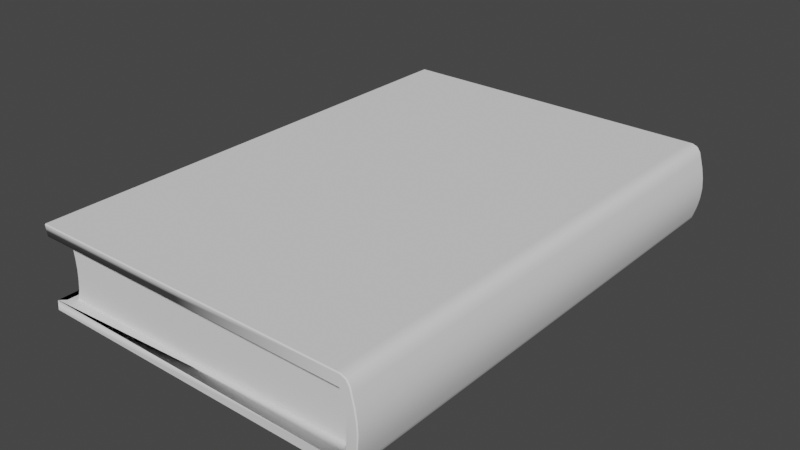# Source: book.blend  (saved by Blender 3.0.42; exported with 4.5.12 LTS)
import bpy
from mathutils import Matrix  # noqa: F401  (used for matrix-valued properties, if any)

bpy.ops.wm.read_factory_settings(use_empty=True)
scene = bpy.context.scene
scene.name = 'Scene'

# ---- collections
col_mesh = bpy.data.collections.new('Mesh'); scene.collection.children.link(col_mesh)
col_book = bpy.data.collections.new('Book'); col_mesh.children.link(col_book)

# ---- node groups
ng_auto_smooth = bpy.data.node_groups.new('Auto Smooth', 'GeometryNodeTree')
_s = ng_auto_smooth.interface.new_socket(name='Geometry', in_out='OUTPUT', socket_type='NodeSocketGeometry')
_s = ng_auto_smooth.interface.new_socket(name='Geometry', in_out='INPUT', socket_type='NodeSocketGeometry')
_s = ng_auto_smooth.interface.new_socket(name='Angle', in_out='INPUT', socket_type='NodeSocketFloat')
_s.subtype = 'ANGLE'
_s.min_value = 0.0
_s.max_value = 3.142
ng_auto_smooth.is_modifier = True
_N = ng_auto_smooth.nodes; _L = ng_auto_smooth.links
n0 = _N.new('NodeGroupOutput'); n0.name = 'Group Output'; n0.location = (480, -100)
n1 = _N.new('NodeGroupInput'); n1.name = 'Group Input'; n1.location = (-420, -300)
n2 = _N.new('NodeGroupInput'); n2.name = 'Group Input.001'; n2.location = (-60, -100)
n3 = _N.new('GeometryNodeSetShadeSmooth'); n3.name = 'Set Shade Smooth'; n3.location = (120, -100)
n3.domain = 'EDGE'
n4 = _N.new('GeometryNodeSetShadeSmooth'); n4.name = 'Set Shade Smooth.001'; n4.location = (300, -100)
n5 = _N.new('GeometryNodeInputMeshEdgeAngle'); n5.name = 'Edge Angle'; n5.location = (-420, -220)
n6 = _N.new('GeometryNodeInputEdgeSmooth'); n6.name = 'Is Edge Smooth'; n6.location = (-60, -160)
n7 = _N.new('GeometryNodeInputShadeSmooth'); n7.name = 'Is Face Smooth'; n7.location = (-240, -340)
n8 = _N.new('FunctionNodeBooleanMath'); n8.name = 'Boolean Math'; n8.location = (-60, -220)
n9 = _N.new('FunctionNodeCompare'); n9.name = 'Compare'; n9.location = (-240, -180)
n9.operation = 'LESS_EQUAL'
_L.new(n5.outputs[0], n9.inputs[0])
_L.new(n4.outputs[0], n0.inputs[0])
_L.new(n1.outputs[1], n9.inputs[1])
_L.new(n9.outputs[0], n8.inputs[0])
_L.new(n7.outputs[0], n8.inputs[1])
_L.new(n2.outputs[0], n3.inputs[0])
_L.new(n6.outputs[0], n3.inputs[1])
_L.new(n3.outputs[0], n4.inputs[0])
_L.new(n8.outputs[0], n3.inputs[2])
n0.is_active_output = True

# ---- world
world_world = bpy.data.worlds.new('World'); scene.world = world_world
world_world.use_nodes = True; world_world.node_tree.nodes.clear()
_N = world_world.node_tree.nodes; _L = world_world.node_tree.links
n0 = _N.new('ShaderNodeOutputWorld'); n0.name = 'World Output'; n0.location = (300, 300)
n1 = _N.new('ShaderNodeBackground'); n1.name = 'Background'; n1.location = (10, 300)
n1.inputs[0].default_value = (0.05088, 0.05088, 0.05088, 1.0)
_L.new(n1.outputs[0], n0.inputs[0])
n0.is_active_output = True
world_world.color = (0.05088, 0.05088, 0.05088)
world_world.use_sun_shadow = False
world_world.sun_shadow_jitter_overblur = 0.0

# ---- meshes
me_cube_002 = bpy.data.meshes.new('Cube.002')
me_cube_002.from_pydata([(-0.09681, -0.15, 0.05), (-0.09681, 0.15, 0.05), (-0.09681, -0.15, 0.0), (-0.09681, 0.15, 0.0), (0.1025, -0.1413, 0.0061), (0.1025, -0.1413, 0.04295), (-0.08784, 0.1428, 0.006573), (-0.08783, 0.1428, 0.04343), (0.09952, -0.151, -0.0003396), (0.09946, 0.149, -0.0003396), (0.09947, -0.151, 0.04966), (0.09941, 0.149, 0.04966), (-0.09553, -0.15, 0.006573), (-0.09553, -0.15, 0.04343), (-0.09553, 0.15, 0.04343), (-0.09553, 0.15, 0.006573), (0.1083, -0.1515, 0.04293), (0.1083, -0.1515, 0.006078), (0.1083, 0.1485, 0.006078), (0.1083, 0.1485, 0.04293), (0.1018, 0.1486, 0.0061), (0.1018, 0.1486, 0.04295), (0.1018, -0.1514, 0.0061), (0.1018, -0.1514, 0.04295), (0.1101, -0.1518, 0.03668), (0.1114, -0.1521, 0.03046), (0.1118, -0.1522, 0.02428), (0.1113, -0.1521, 0.01817), (0.1101, -0.1518, 0.01211), (0.1102, 0.1482, 0.01211), (0.1115, 0.1479, 0.01817), (0.112, 0.1478, 0.02428), (0.1115, 0.1479, 0.03046), (0.1102, 0.1482, 0.03668), (0.1038, 0.1483, 0.01214), (0.1051, 0.148, 0.0182), (0.1056, 0.1479, 0.02432), (0.1052, 0.148, 0.03049), (0.1038, 0.1483, 0.0367), (0.1037, -0.1517, 0.01214), (0.105, -0.152, 0.0182), (0.1055, -0.1521, 0.02432), (0.105, -0.152, 0.03049), (0.1037, -0.1517, 0.0367), (0.1074, -0.1513, 0.0457), (0.1021, -0.151, 0.04965), (0.1053, -0.1511, 0.04849), (0.1021, 0.149, 0.04965), (0.1074, 0.1487, 0.0457), (0.1053, 0.1489, 0.04849), (0.1022, -0.151, -0.0003468), (0.1075, -0.1513, 0.003581), (0.1054, -0.1511, 0.0007993), (0.1074, 0.1487, 0.003581), (0.1021, 0.149, -0.0003468), (0.1053, 0.1489, 0.0007993), (-0.08777, -0.1428, 0.04343), (-0.08778, -0.1428, 0.006573), (0.1023, 0.1384, 0.0061), (0.1023, 0.1384, 0.04295), (-0.0867, 0.1428, 0.03728), (-0.08591, 0.1428, 0.03114), (-0.08561, 0.1428, 0.025), (-0.08591, 0.1428, 0.01886), (-0.08671, 0.1428, 0.01272), (-0.08665, -0.1428, 0.03728), (-0.08586, -0.1428, 0.03114), (-0.08556, -0.1428, 0.025), (-0.08586, -0.1428, 0.01886), (-0.08666, -0.1428, 0.01272), (0.1036, -0.1413, 0.03681), (0.1044, -0.1413, 0.03067), (0.1047, -0.1413, 0.02453), (0.1044, -0.1413, 0.01838), (0.1036, -0.1413, 0.01224), (0.1034, 0.1384, 0.01224), (0.1042, 0.1384, 0.01838), (0.1045, 0.1384, 0.02453), (0.1042, 0.1384, 0.03067), (0.1034, 0.1384, 0.03681)], [], [(12, 15, 3, 2), (53, 55, 54, 9, 20, 18), (19, 21, 11, 47, 49, 48), (10, 11, 1, 0), (16, 19, 48, 44), (21, 14, 1, 11), (51, 53, 18, 17), (13, 23, 10, 0), (23, 16, 44, 46, 45, 10), (2, 3, 9, 8), (2, 8, 22, 12), (23, 13, 14, 21), (21, 59, 7, 14), (33, 38, 21, 19), (9, 3, 15, 20), (34, 20, 22, 39), (8, 9, 54, 50), (43, 24, 16, 23), (8, 50, 52, 51, 17, 22), (24, 33, 19, 16), (0, 1, 14, 13), (22, 20, 15, 12), (17, 18, 29, 28), (28, 29, 30, 27), (27, 30, 31, 26), (26, 31, 32, 25), (25, 32, 33, 24), (22, 17, 28, 39), (39, 28, 27, 40), (40, 27, 26, 41), (41, 26, 25, 42), (42, 25, 24, 43), (21, 38, 43, 23), (38, 37, 42, 43), (37, 36, 41, 42), (36, 35, 40, 41), (35, 34, 39, 40), (18, 20, 34, 29), (29, 34, 35, 30), (30, 35, 36, 31), (31, 36, 37, 32), (32, 37, 38, 33), (53, 51, 52, 55), (55, 52, 50, 54), (47, 45, 46, 49), (49, 46, 44, 48), (45, 47, 11, 10), (22, 12, 57, 4), (12, 15, 6, 57), (75, 58, 6, 64), (64, 6, 57, 69), (69, 57, 4, 74), (13, 56, 5, 23), (14, 7, 56, 13), (75, 74, 4, 58), (15, 20, 58, 6), (59, 79, 70, 5), (79, 70, 71, 78), (78, 71, 72, 77), (77, 72, 73, 76), (76, 73, 74, 75), (56, 65, 70, 5), (65, 66, 71, 70), (66, 67, 72, 71), (67, 68, 73, 72), (68, 69, 74, 73), (7, 60, 65, 56), (60, 61, 66, 65), (61, 62, 67, 66), (62, 63, 68, 67), (63, 64, 69, 68), (59, 79, 60, 7), (79, 78, 61, 60), (78, 77, 62, 61), (77, 76, 63, 62), (76, 75, 64, 63)])
me_cube_002.polygons.foreach_set('use_smooth', [True] * 76)
_uv = me_cube_002.uv_layers.new(name='UVMap')
_uv.uv.foreach_set('vector', [0.375, 0.1667, 0.625, 0.1667, 0.625, 0.25, 0.375, 0.25, 0.625, 0.551, 0.6264, 0.5149, 0.6299, 0.5, 0.6332, 0.5, 0.6332, 0.5833, 0.625, 0.5833, 0.625, 0.6667, 0.6332, 0.6667, 0.6332, 0.75, 0.6299, 0.75, 0.6264, 0.7357, 0.625, 0.701, 0.375, 0.7582, 0.625, 0.7582, 0.625, 1.0, 0.375, 1.0, 0.375, 0.6667, 0.625, 0.6667, 0.625, 0.701, 0.375, 0.701, 0.6332, 0.6667, 0.875, 0.6667, 0.875, 0.75, 0.6332, 0.75, 0.375, 0.551, 0.625, 0.551, 0.625, 0.5833, 0.375, 0.5833, 0.125, 0.6667, 0.3668, 0.6667, 0.3668, 0.75, 0.125, 0.75, 0.3668, 0.6667, 0.375, 0.6667, 0.375, 0.701, 0.3736, 0.7357, 0.3701, 0.75, 0.3668, 0.75, 0.375, 0.25, 0.625, 0.25, 0.625, 0.4918, 0.375, 0.4918, 0.125, 0.5, 0.3668, 0.5, 0.3668, 0.5833, 0.125, 0.5833, 0.3668, 0.6667, 0.125, 0.6667, 0.625, 0.08333, 0.6332, 0.6667, 0.6332, 0.6667, 0.6332, 0.6667, 0.625, 0.08333, 0.625, 0.08333, 0.625, 0.6528, 0.6332, 0.6528, 0.6332, 0.6667, 0.625, 0.6667, 0.6332, 0.5, 0.875, 0.5, 0.875, 0.5833, 0.6332, 0.5833, 0.6332, 0.5972, 0.6332, 0.5833, 0.3668, 0.5833, 0.3668, 0.5972, 0.375, 0.4918, 0.625, 0.4918, 0.625, 0.4951, 0.375, 0.4951, 0.3668, 0.6528, 0.375, 0.6528, 0.375, 0.6667, 0.3668, 0.6667, 0.3668, 0.5, 0.3701, 0.5, 0.3736, 0.5149, 0.375, 0.551, 0.375, 0.5833, 0.3668, 0.5833, 0.375, 0.6528, 0.625, 0.6528, 0.625, 0.6667, 0.375, 0.6667, 0.375, 0.0, 0.625, 0.0, 0.625, 0.08333, 0.375, 0.08333, 0.3668, 0.5833, 0.6332, 0.5833, 0.625, 0.1667, 0.125, 0.5833, 0.375, 0.5833, 0.625, 0.5833, 0.625, 0.5972, 0.375, 0.5972, 0.375, 0.5972, 0.625, 0.5972, 0.625, 0.6111, 0.375, 0.6111, 0.375, 0.6111, 0.625, 0.6111, 0.625, 0.625, 0.375, 0.625, 0.375, 0.625, 0.625, 0.625, 0.625, 0.6389, 0.375, 0.6389, 0.375, 0.6389, 0.625, 0.6389, 0.625, 0.6528, 0.375, 0.6528, 0.3668, 0.5833, 0.375, 0.5833, 0.375, 0.5972, 0.3668, 0.5972, 0.3668, 0.5972, 0.375, 0.5972, 0.375, 0.6111, 0.3668, 0.6111, 0.3668, 0.6111, 0.375, 0.6111, 0.375, 0.625, 0.3668, 0.625, 0.3668, 0.625, 0.375, 0.625, 0.375, 0.6389, 0.3668, 0.6389, 0.3668, 0.6389, 0.375, 0.6389, 0.375, 0.6528, 0.3668, 0.6528, 0.6332, 0.6667, 0.6332, 0.6528, 0.3668, 0.6528, 0.3668, 0.6667, 0.6332, 0.6528, 0.6332, 0.6389, 0.3668, 0.6389, 0.3668, 0.6528, 0.6332, 0.6389, 0.6332, 0.625, 0.3668, 0.625, 0.3668, 0.6389, 0.6332, 0.625, 0.6332, 0.6111, 0.3668, 0.6111, 0.3668, 0.625, 0.6332, 0.6111, 0.6332, 0.5972, 0.3668, 0.5972, 0.3668, 0.6111, 0.625, 0.5833, 0.6332, 0.5833, 0.6332, 0.5972, 0.625, 0.5972, 0.625, 0.5972, 0.6332, 0.5972, 0.6332, 0.6111, 0.625, 0.6111, 0.625, 0.6111, 0.6332, 0.6111, 0.6332, 0.625, 0.625, 0.625, 0.625, 0.625, 0.6332, 0.625, 0.6332, 0.6389, 0.625, 0.6389, 0.625, 0.6389, 0.6332, 0.6389, 0.6332, 0.6528, 0.625, 0.6528, 0.625, 0.551, 0.375, 0.551, 0.375, 0.5, 0.6249, 0.5, 0.6249, 0.5, 0.375, 0.5, 0.375, 0.4951, 0.625, 0.4951, 0.625, 0.7549, 0.375, 0.7549, 0.375, 0.75, 0.6249, 0.75, 0.6249, 0.75, 0.375, 0.75, 0.375, 0.701, 0.625, 0.701, 0.375, 0.7549, 0.625, 0.7549, 0.625, 0.7582, 0.375, 0.7582, 0.3668, 0.5833, 0.125, 0.5833, 0.125, 0.5833, 0.3668, 0.5833, 0.125, 0.5833, 0.625, 0.1667, 0.625, 0.1667, 0.125, 0.5833, 0.6332, 0.5972, 0.6332, 0.5833, 0.625, 0.1667, 0.625, 0.1528, 0.625, 0.1528, 0.625, 0.1667, 0.125, 0.5833, 0.1667, 0.5, 0.125, 0.5972, 0.125, 0.5833, 0.3668, 0.5833, 0.3668, 0.5972, 0.125, 0.6667, 0.125, 0.6667, 0.3668, 0.6667, 0.3668, 0.6667, 0.625, 0.08333, 0.625, 0.08333, 0.375, 0.08333, 0.375, 0.08333, 0.6332, 0.5972, 0.3668, 0.5972, 0.3668, 0.5833, 0.6332, 0.5833, 0.625, 0.1667, 0.6332, 0.5833, 0.6332, 0.5833, 0.625, 0.1667, 0.6332, 0.6667, 0.6332, 0.6528, 0.3668, 0.6528, 0.3668, 0.6667, 0.6332, 0.6528, 0.3668, 0.6528, 0.3668, 0.6389, 0.6332, 0.6389, 0.6332, 0.6389, 0.3668, 0.6389, 0.3668, 0.625, 0.6332, 0.625, 0.6332, 0.625, 0.3668, 0.625, 0.3668, 0.6111, 0.6332, 0.6111, 0.6332, 0.6111, 0.3668, 0.6111, 0.3668, 0.5972, 0.6332, 0.5972, 0.125, 0.6667, 0.125, 0.6528, 0.3668, 0.6528, 0.3668, 0.6667, 0.125, 0.6528, 0.125, 0.6389, 0.3668, 0.6389, 0.3668, 0.6528, 0.125, 0.6389, 0.125, 0.625, 0.3668, 0.625, 0.3668, 0.6389, 0.125, 0.625, 0.125, 0.6111, 0.3668, 0.6111, 0.3668, 0.625, 0.125, 0.6111, 0.125, 0.5972, 0.3668, 0.5972, 0.3668, 0.6111, 0.625, 0.08333, 0.625, 0.09722, 0.3333, 0.1667, 0.375, 0.08333, 0.625, 0.09722, 0.625, 0.1111, 0.2917, 0.25, 0.3333, 0.1667, 0.625, 0.1111, 0.625, 0.125, 0.25, 0.3333, 0.2917, 0.25, 0.625, 0.125, 0.625, 0.1389, 0.2083, 0.4167, 0.25, 0.3333, 0.625, 0.1389, 0.625, 0.1528, 0.1667, 0.5, 0.2083, 0.4167, 0.6332, 0.6667, 0.6332, 0.6528, 0.625, 0.09722, 0.625, 0.08333, 0.6332, 0.6528, 0.6332, 0.6389, 0.625, 0.1111, 0.625, 0.09722, 0.6332, 0.6389, 0.6332, 0.625, 0.625, 0.125, 0.625, 0.1111, 0.6332, 0.625, 0.6332, 0.6111, 0.625, 0.1389, 0.625, 0.125, 0.6332, 0.6111, 0.6332, 0.5972, 0.625, 0.1528, 0.625, 0.1389])
me_cube_002.use_remesh_fix_poles = True
me_cube_002.use_remesh_preserve_attributes = False
me_cube_002.update()

# ---- objects
ob_sm_book = bpy.data.objects.new('SM_Book', me_cube_002)

# ---- transforms, parenting, visibility, modifiers, constraints
ob_sm_book.location = (0.0, 0.0, 0.0)
_m = ob_sm_book.modifiers.new('Bevel', 'BEVEL')
_m = ob_sm_book.modifiers.new('Auto Smooth', 'NODES')
_m.node_group = ng_auto_smooth
_gi = [s.identifier for s in ng_auto_smooth.interface.items_tree if s.item_type == 'SOCKET' and s.in_out == 'INPUT']
_m[_gi[1]] = 0.5236  # Angle

# ---- collection membership
col_book.objects.link(ob_sm_book)

# ---- scene / render settings (as saved in the file)
scene.frame_start = 1; scene.frame_end = 250; scene.frame_set(0)
scene.render.engine = 'BLENDER_EEVEE_NEXT'
scene.cycles.sampling_pattern = 'TABULATED_SOBOL'
scene.cycles.use_light_tree = False
scene.view_settings.view_transform = 'Filmic'
bpy.context.view_layer.update()

# ---- added for rendering (the .blend has no active camera and no usable light): camera, sun
cam_auto = bpy.data.cameras.new('AutoCamera')
cam_auto.lens = 50.0
cam_auto.sensor_width = 36.0
cam_auto.clip_end = 1000.0
ob_auto_camera = bpy.data.objects.new('AutoCamera', cam_auto)
scene.collection.objects.link(ob_auto_camera)
ob_auto_camera.location = (0.350546, -0.412585, 0.299167)
ob_auto_camera.rotation_euler = (1.09748, -7.21219e-08, 0.694738)
scene.camera = ob_auto_camera
light_auto_sun = bpy.data.lights.new('AutoSun', 'SUN')
light_auto_sun.energy = 3.0
light_auto_sun.angle = 0.0523599
ob_auto_sun = bpy.data.objects.new('AutoSun', light_auto_sun)
scene.collection.objects.link(ob_auto_sun)
ob_auto_sun.rotation_euler = (0.872665, 0.174533, 0.523599)
bpy.context.view_layer.update()
